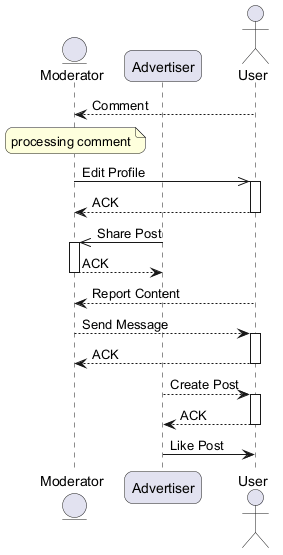

The diagram above was rendered by PlantUML. Its source (embedded in the PNG):
@startuml
skinparam backgroundColor #FFFFFF
skinparam roundCorner 15
entity "Moderator" as M
participant "Advertiser" as A
actor "User" as U
U --> M : Comment
note over M : processing comment
M ->> U : Edit Profile
activate U
U --> M : ACK
deactivate U
A ->> M : Share Post
activate M
M --> A : ACK
deactivate M
U --> M : Report Content
M --> U : Send Message
activate U
U --> M : ACK
deactivate U
A --> U : Create Post
activate U
U --> A : ACK
deactivate U
A -> U : Like Post
@enduml